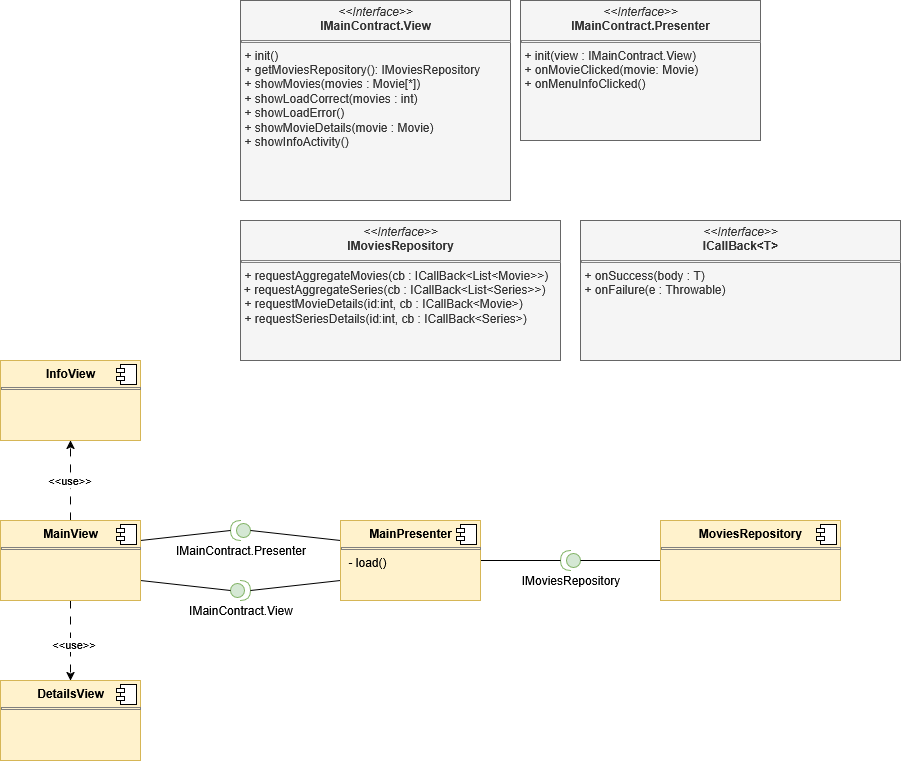

The diagram above was exported from draw.io. Its source (the exported page's mxGraphModel, read from the mxfile embedded in the PNG):
<mxGraphModel dx="1426" dy="871" grid="1" gridSize="10" guides="1" tooltips="1" connect="1" arrows="1" fold="1" page="1" pageScale="1" pageWidth="2336" pageHeight="1654" math="0" shadow="0">
  <root>
    <mxCell id="0" />
    <mxCell id="1" parent="0" />
    <mxCell id="P_VijdiBNjSvhub926DC-6" value="&lt;p style=&quot;margin:0px;margin-top:4px;text-align:center;&quot;&gt;&lt;i&gt;&amp;lt;&amp;lt;Interface&amp;gt;&amp;gt;&lt;/i&gt;&lt;br&gt;&lt;b&gt;IMainContract.View&lt;/b&gt;&lt;/p&gt;&lt;hr size=&quot;1&quot; style=&quot;border-style:solid;&quot;&gt;&lt;p style=&quot;margin:0px;margin-left:4px;&quot;&gt;+ init()&lt;br&gt;+ getMoviesRepository(): IMoviesRepository&lt;/p&gt;&lt;p style=&quot;margin:0px;margin-left:4px;&quot;&gt;+ showMovies(movies : Movie[*])&lt;/p&gt;&lt;p style=&quot;margin:0px;margin-left:4px;&quot;&gt;+ showLoadCorrect(movies : int)&lt;/p&gt;&lt;p style=&quot;margin:0px;margin-left:4px;&quot;&gt;+ showLoadError()&lt;/p&gt;&lt;p style=&quot;margin:0px;margin-left:4px;&quot;&gt;+ showMovieDetails(movie : Movie)&lt;/p&gt;&lt;p style=&quot;margin:0px;margin-left:4px;&quot;&gt;+ showInfoActivity()&lt;/p&gt;" style="verticalAlign=top;align=left;overflow=fill;html=1;whiteSpace=wrap;fillColor=#f5f5f5;fontColor=#333333;strokeColor=#666666;" parent="1" vertex="1">
      <mxGeometry x="360" y="40" width="270" height="200" as="geometry" />
    </mxCell>
    <mxCell id="P_VijdiBNjSvhub926DC-17" value="IMainContract.View" style="shape=providedRequiredInterface;html=1;verticalLabelPosition=bottom;sketch=0;fillColor=#d5e8d4;strokeColor=#82b366;" parent="1" vertex="1">
      <mxGeometry x="350" y="620" width="20" height="20" as="geometry" />
    </mxCell>
    <mxCell id="P_VijdiBNjSvhub926DC-18" value="IMainContract.Presenter" style="shape=providedRequiredInterface;html=1;verticalLabelPosition=bottom;sketch=0;flipH=1;fillColor=#d5e8d4;strokeColor=#82b366;" parent="1" vertex="1">
      <mxGeometry x="350" y="560" width="20" height="20" as="geometry" />
    </mxCell>
    <mxCell id="P_VijdiBNjSvhub926DC-19" value="" style="endArrow=none;html=1;rounded=0;entryX=1;entryY=0.5;entryDx=0;entryDy=0;entryPerimeter=0;exitX=1;exitY=0.25;exitDx=0;exitDy=0;" parent="1" source="P_VijdiBNjSvhub926DC-30" target="P_VijdiBNjSvhub926DC-18" edge="1">
      <mxGeometry width="50" height="50" relative="1" as="geometry">
        <mxPoint x="420" y="840" as="sourcePoint" />
        <mxPoint x="470" y="790" as="targetPoint" />
      </mxGeometry>
    </mxCell>
    <mxCell id="P_VijdiBNjSvhub926DC-20" value="" style="endArrow=none;html=1;rounded=0;entryX=0;entryY=0.5;entryDx=0;entryDy=0;entryPerimeter=0;exitX=1;exitY=0.75;exitDx=0;exitDy=0;" parent="1" source="P_VijdiBNjSvhub926DC-30" target="P_VijdiBNjSvhub926DC-17" edge="1">
      <mxGeometry width="50" height="50" relative="1" as="geometry">
        <mxPoint x="260" y="628" as="sourcePoint" />
        <mxPoint x="380" y="670" as="targetPoint" />
      </mxGeometry>
    </mxCell>
    <mxCell id="P_VijdiBNjSvhub926DC-23" value="" style="endArrow=none;html=1;rounded=0;entryX=0;entryY=0.25;entryDx=0;entryDy=0;exitX=0;exitY=0.5;exitDx=0;exitDy=0;exitPerimeter=0;" parent="1" source="P_VijdiBNjSvhub926DC-18" target="P_VijdiBNjSvhub926DC-32" edge="1">
      <mxGeometry width="50" height="50" relative="1" as="geometry">
        <mxPoint x="420" y="840" as="sourcePoint" />
        <mxPoint x="470" y="790" as="targetPoint" />
      </mxGeometry>
    </mxCell>
    <mxCell id="P_VijdiBNjSvhub926DC-24" value="" style="endArrow=none;html=1;rounded=0;entryX=0;entryY=0.75;entryDx=0;entryDy=0;exitX=1;exitY=0.5;exitDx=0;exitDy=0;exitPerimeter=0;" parent="1" source="P_VijdiBNjSvhub926DC-17" target="P_VijdiBNjSvhub926DC-32" edge="1">
      <mxGeometry width="50" height="50" relative="1" as="geometry">
        <mxPoint x="390" y="720" as="sourcePoint" />
        <mxPoint x="480" y="743" as="targetPoint" />
      </mxGeometry>
    </mxCell>
    <mxCell id="P_VijdiBNjSvhub926DC-27" value="IMoviesRepository" style="shape=providedRequiredInterface;html=1;verticalLabelPosition=bottom;sketch=0;flipH=1;fillColor=#d5e8d4;strokeColor=#82b366;" parent="1" vertex="1">
      <mxGeometry x="680" y="590" width="20" height="20" as="geometry" />
    </mxCell>
    <mxCell id="P_VijdiBNjSvhub926DC-28" value="" style="endArrow=none;html=1;rounded=0;entryX=1;entryY=0.5;entryDx=0;entryDy=0;entryPerimeter=0;exitX=1;exitY=0.5;exitDx=0;exitDy=0;" parent="1" source="P_VijdiBNjSvhub926DC-32" target="P_VijdiBNjSvhub926DC-27" edge="1">
      <mxGeometry width="50" height="50" relative="1" as="geometry">
        <mxPoint x="570" y="840" as="sourcePoint" />
        <mxPoint x="620" y="790" as="targetPoint" />
      </mxGeometry>
    </mxCell>
    <mxCell id="P_VijdiBNjSvhub926DC-29" value="" style="endArrow=none;html=1;rounded=0;entryX=0;entryY=0.5;entryDx=0;entryDy=0;exitX=0;exitY=0.5;exitDx=0;exitDy=0;exitPerimeter=0;" parent="1" source="P_VijdiBNjSvhub926DC-27" target="P_VijdiBNjSvhub926DC-34" edge="1">
      <mxGeometry width="50" height="50" relative="1" as="geometry">
        <mxPoint x="670" y="670" as="sourcePoint" />
        <mxPoint x="740" y="670" as="targetPoint" />
      </mxGeometry>
    </mxCell>
    <mxCell id="P_VijdiBNjSvhub926DC-45" value="" style="edgeStyle=orthogonalEdgeStyle;rounded=0;orthogonalLoop=1;jettySize=auto;html=1;dashed=1;dashPattern=8 8;" parent="1" source="P_VijdiBNjSvhub926DC-30" target="P_VijdiBNjSvhub926DC-43" edge="1">
      <mxGeometry relative="1" as="geometry" />
    </mxCell>
    <mxCell id="P_VijdiBNjSvhub926DC-47" value="&amp;lt;&amp;lt;use&amp;gt;&amp;gt;" style="edgeLabel;html=1;align=center;verticalAlign=middle;resizable=0;points=[];" parent="P_VijdiBNjSvhub926DC-45" vertex="1" connectable="0">
      <mxGeometry x="0.0286" y="2" relative="1" as="geometry">
        <mxPoint as="offset" />
      </mxGeometry>
    </mxCell>
    <mxCell id="P_VijdiBNjSvhub926DC-46" value="" style="edgeStyle=orthogonalEdgeStyle;rounded=0;orthogonalLoop=1;jettySize=auto;html=1;dashed=1;dashPattern=8 8;" parent="1" source="P_VijdiBNjSvhub926DC-30" target="P_VijdiBNjSvhub926DC-41" edge="1">
      <mxGeometry relative="1" as="geometry" />
    </mxCell>
    <mxCell id="P_VijdiBNjSvhub926DC-48" value="&amp;lt;&amp;lt;use&amp;gt;&amp;gt;" style="edgeLabel;html=1;align=center;verticalAlign=middle;resizable=0;points=[];" parent="P_VijdiBNjSvhub926DC-46" vertex="1" connectable="0">
      <mxGeometry x="0.0786" y="2" relative="1" as="geometry">
        <mxPoint as="offset" />
      </mxGeometry>
    </mxCell>
    <mxCell id="P_VijdiBNjSvhub926DC-30" value="&lt;p style=&quot;margin:0px;margin-top:6px;text-align:center;&quot;&gt;&lt;b&gt;MainView&lt;/b&gt;&lt;/p&gt;&lt;hr size=&quot;1&quot; style=&quot;border-style:solid;&quot;&gt;&lt;p style=&quot;margin:0px;margin-left:8px;&quot;&gt;&lt;br&gt;&lt;/p&gt;" style="align=left;overflow=fill;html=1;dropTarget=0;whiteSpace=wrap;fillColor=#fff2cc;strokeColor=#d6b656;" parent="1" vertex="1">
      <mxGeometry x="120" y="560" width="140" height="80" as="geometry" />
    </mxCell>
    <mxCell id="P_VijdiBNjSvhub926DC-31" value="" style="shape=component;jettyWidth=8;jettyHeight=4;" parent="P_VijdiBNjSvhub926DC-30" vertex="1">
      <mxGeometry x="1" width="20" height="20" relative="1" as="geometry">
        <mxPoint x="-24" y="4" as="offset" />
      </mxGeometry>
    </mxCell>
    <mxCell id="P_VijdiBNjSvhub926DC-32" value="&lt;p style=&quot;margin:0px;margin-top:6px;text-align:center;&quot;&gt;&lt;b&gt;MainPresenter&lt;/b&gt;&lt;/p&gt;&lt;hr size=&quot;1&quot; style=&quot;border-style:solid;&quot;&gt;&lt;p style=&quot;margin:0px;margin-left:8px;&quot;&gt;- load()&lt;/p&gt;" style="align=left;overflow=fill;html=1;dropTarget=0;whiteSpace=wrap;fillColor=#fff2cc;strokeColor=#d6b656;" parent="1" vertex="1">
      <mxGeometry x="460" y="560" width="140" height="80" as="geometry" />
    </mxCell>
    <mxCell id="P_VijdiBNjSvhub926DC-33" value="" style="shape=component;jettyWidth=8;jettyHeight=4;" parent="P_VijdiBNjSvhub926DC-32" vertex="1">
      <mxGeometry x="1" width="20" height="20" relative="1" as="geometry">
        <mxPoint x="-24" y="4" as="offset" />
      </mxGeometry>
    </mxCell>
    <mxCell id="P_VijdiBNjSvhub926DC-34" value="&lt;p style=&quot;margin:0px;margin-top:6px;text-align:center;&quot;&gt;&lt;b&gt;MoviesRepository&lt;/b&gt;&lt;/p&gt;&lt;hr size=&quot;1&quot; style=&quot;border-style:solid;&quot;&gt;&lt;p style=&quot;margin:0px;margin-left:8px;&quot;&gt;&lt;br&gt;&lt;/p&gt;" style="align=left;overflow=fill;html=1;dropTarget=0;whiteSpace=wrap;fillColor=#fff2cc;strokeColor=#d6b656;" parent="1" vertex="1">
      <mxGeometry x="780" y="560" width="180" height="80" as="geometry" />
    </mxCell>
    <mxCell id="P_VijdiBNjSvhub926DC-35" value="" style="shape=component;jettyWidth=8;jettyHeight=4;" parent="P_VijdiBNjSvhub926DC-34" vertex="1">
      <mxGeometry x="1" width="20" height="20" relative="1" as="geometry">
        <mxPoint x="-24" y="4" as="offset" />
      </mxGeometry>
    </mxCell>
    <mxCell id="P_VijdiBNjSvhub926DC-38" value="&lt;p style=&quot;margin:0px;margin-top:4px;text-align:center;&quot;&gt;&lt;i&gt;&amp;lt;&amp;lt;Interface&amp;gt;&amp;gt;&lt;/i&gt;&lt;br&gt;&lt;b&gt;IMainContract.Presenter&lt;/b&gt;&lt;/p&gt;&lt;hr size=&quot;1&quot; style=&quot;border-style:solid;&quot;&gt;&lt;p style=&quot;margin:0px;margin-left:4px;&quot;&gt;+ init(view : IMainContract.View)&lt;br&gt;+ onMovieClicked(movie: Movie)&lt;/p&gt;&lt;p style=&quot;margin:0px;margin-left:4px;&quot;&gt;+ onMenuInfoClicked()&lt;/p&gt;" style="verticalAlign=top;align=left;overflow=fill;html=1;whiteSpace=wrap;fillColor=#f5f5f5;fontColor=#333333;strokeColor=#666666;" parent="1" vertex="1">
      <mxGeometry x="640" y="40" width="240" height="140" as="geometry" />
    </mxCell>
    <mxCell id="P_VijdiBNjSvhub926DC-39" value="&lt;p style=&quot;margin:0px;margin-top:4px;text-align:center;&quot;&gt;&lt;i&gt;&amp;lt;&amp;lt;Interface&amp;gt;&amp;gt;&lt;/i&gt;&lt;br&gt;&lt;b&gt;IMoviesRepository&lt;/b&gt;&lt;/p&gt;&lt;hr size=&quot;1&quot; style=&quot;border-style:solid;&quot;&gt;&lt;p style=&quot;margin:0px;margin-left:4px;&quot;&gt;+ requestAggregateMovies(cb : ICallBack&amp;lt;List&amp;lt;Movie&amp;gt;&amp;gt;)&lt;br&gt;&lt;/p&gt;&amp;nbsp;+ requestAggregateSeries(cb : ICallBack&amp;lt;List&amp;lt;Series&amp;gt;&amp;gt;)&lt;br&gt;&lt;p style=&quot;margin:0px;margin-left:4px;&quot;&gt;+ requestMovieDetails(id:int, cb : ICallBack&amp;lt;Movie&amp;gt;)&lt;br&gt;&lt;/p&gt;&lt;p style=&quot;margin:0px;margin-left:4px;&quot;&gt;+ requestSeriesDetails(id:int, cb : ICallBack&amp;lt;Series&amp;gt;)&lt;br&gt;&lt;/p&gt;" style="verticalAlign=top;align=left;overflow=fill;html=1;whiteSpace=wrap;fillColor=#f5f5f5;fontColor=#333333;strokeColor=#666666;" parent="1" vertex="1">
      <mxGeometry x="360" y="260" width="320" height="140" as="geometry" />
    </mxCell>
    <mxCell id="P_VijdiBNjSvhub926DC-40" value="&lt;p style=&quot;margin:0px;margin-top:4px;text-align:center;&quot;&gt;&lt;i&gt;&amp;lt;&amp;lt;Interface&amp;gt;&amp;gt;&lt;/i&gt;&lt;br&gt;&lt;b&gt;ICallBack&amp;lt;T&amp;gt;&lt;/b&gt;&lt;/p&gt;&lt;hr size=&quot;1&quot; style=&quot;border-style:solid;&quot;&gt;&lt;p style=&quot;margin:0px;margin-left:4px;&quot;&gt;+ onSuccess(body : T)&lt;/p&gt;&lt;p style=&quot;margin:0px;margin-left:4px;&quot;&gt;+ onFailure(e : Throwable)&lt;/p&gt;" style="verticalAlign=top;align=left;overflow=fill;html=1;whiteSpace=wrap;fillColor=#f5f5f5;fontColor=#333333;strokeColor=#666666;" parent="1" vertex="1">
      <mxGeometry x="700" y="260" width="320" height="140" as="geometry" />
    </mxCell>
    <mxCell id="P_VijdiBNjSvhub926DC-41" value="&lt;p style=&quot;margin:0px;margin-top:6px;text-align:center;&quot;&gt;&lt;b&gt;DetailsView&lt;/b&gt;&lt;/p&gt;&lt;hr size=&quot;1&quot; style=&quot;border-style:solid;&quot;&gt;&lt;p style=&quot;margin:0px;margin-left:8px;&quot;&gt;&lt;br&gt;&lt;/p&gt;" style="align=left;overflow=fill;html=1;dropTarget=0;whiteSpace=wrap;fillColor=#fff2cc;strokeColor=#d6b656;" parent="1" vertex="1">
      <mxGeometry x="120" y="720" width="140" height="80" as="geometry" />
    </mxCell>
    <mxCell id="P_VijdiBNjSvhub926DC-42" value="" style="shape=component;jettyWidth=8;jettyHeight=4;" parent="P_VijdiBNjSvhub926DC-41" vertex="1">
      <mxGeometry x="1" width="20" height="20" relative="1" as="geometry">
        <mxPoint x="-24" y="4" as="offset" />
      </mxGeometry>
    </mxCell>
    <mxCell id="P_VijdiBNjSvhub926DC-43" value="&lt;p style=&quot;margin:0px;margin-top:6px;text-align:center;&quot;&gt;&lt;b&gt;InfoView&lt;/b&gt;&lt;/p&gt;&lt;hr size=&quot;1&quot; style=&quot;border-style:solid;&quot;&gt;&lt;p style=&quot;margin:0px;margin-left:8px;&quot;&gt;&lt;br&gt;&lt;/p&gt;" style="align=left;overflow=fill;html=1;dropTarget=0;whiteSpace=wrap;fillColor=#fff2cc;strokeColor=#d6b656;" parent="1" vertex="1">
      <mxGeometry x="120" y="400" width="140" height="80" as="geometry" />
    </mxCell>
    <mxCell id="P_VijdiBNjSvhub926DC-44" value="" style="shape=component;jettyWidth=8;jettyHeight=4;" parent="P_VijdiBNjSvhub926DC-43" vertex="1">
      <mxGeometry x="1" width="20" height="20" relative="1" as="geometry">
        <mxPoint x="-24" y="4" as="offset" />
      </mxGeometry>
    </mxCell>
  </root>
</mxGraphModel>